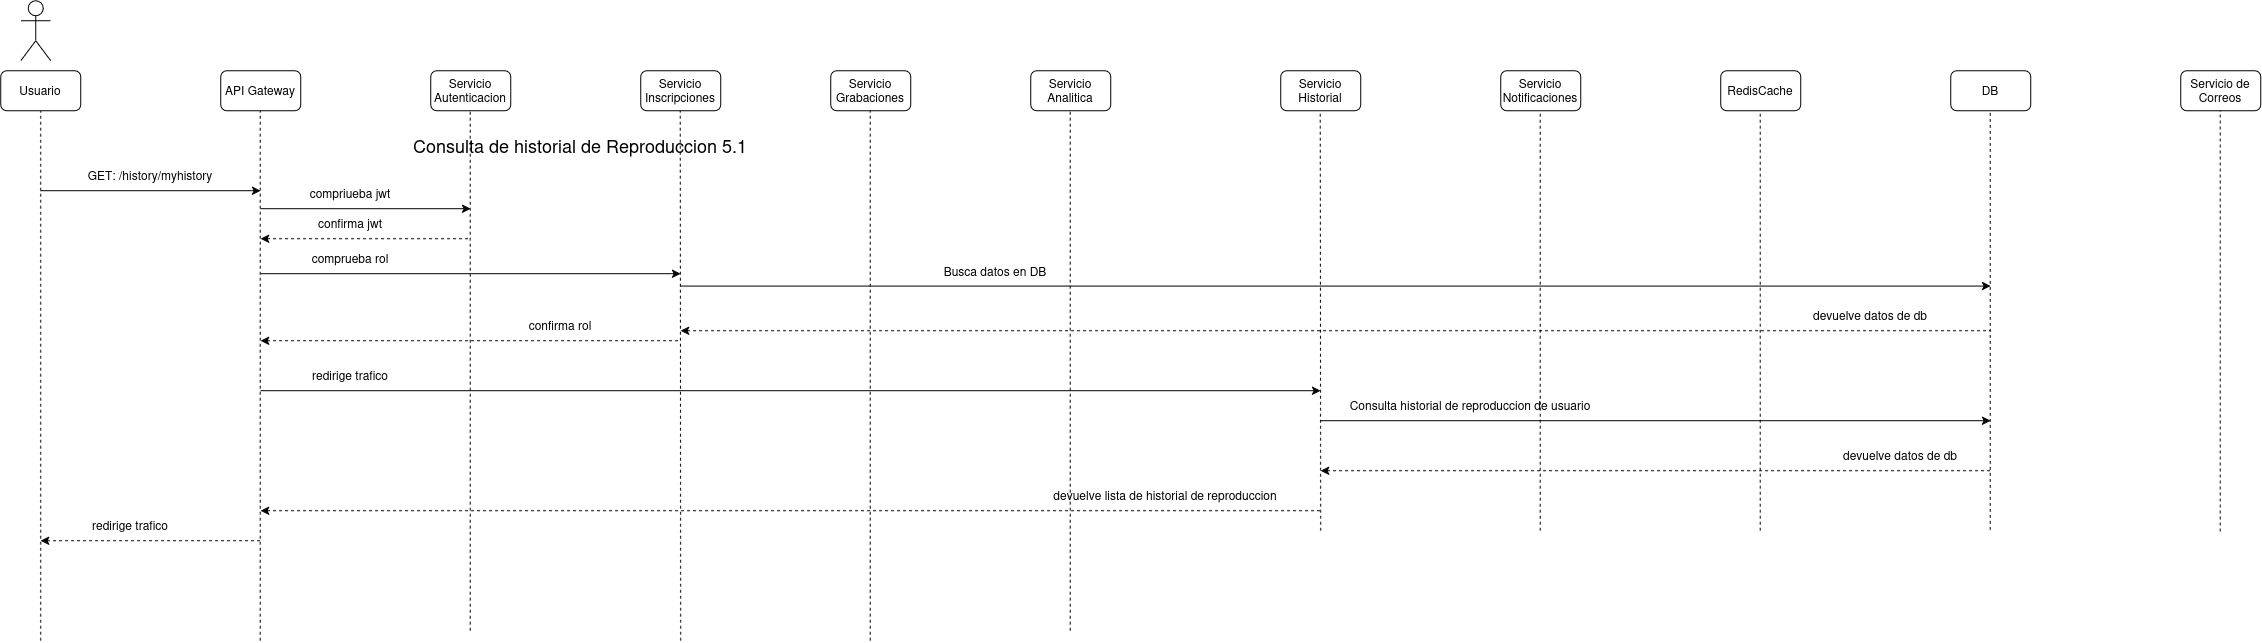

The diagram above was exported from draw.io. Its source (the exported page's mxGraphModel, read from the mxfile embedded in the PNG):
<mxGraphModel dx="2260" dy="1325" grid="1" gridSize="10" guides="1" tooltips="1" connect="1" arrows="1" fold="1" page="1" pageScale="1" pageWidth="850" pageHeight="1100" math="0" shadow="0">
  <root>
    <mxCell id="EQXxzo9_TmcRVfbjz2CO-0" />
    <mxCell id="EQXxzo9_TmcRVfbjz2CO-1" parent="EQXxzo9_TmcRVfbjz2CO-0" />
    <mxCell id="EQXxzo9_TmcRVfbjz2CO-2" parent="EQXxzo9_TmcRVfbjz2CO-1" style="shape=umlActor;verticalLabelPosition=bottom;verticalAlign=top;html=1;outlineConnect=0;" value="" vertex="1">
      <mxGeometry height="60" width="30" x="60" y="30" as="geometry" />
    </mxCell>
    <mxCell id="EQXxzo9_TmcRVfbjz2CO-3" parent="EQXxzo9_TmcRVfbjz2CO-1" style="rounded=1;whiteSpace=wrap;html=1;" value="Usuario" vertex="1">
      <mxGeometry height="40" width="80" x="40" y="100" as="geometry" />
    </mxCell>
    <mxCell id="EQXxzo9_TmcRVfbjz2CO-4" parent="EQXxzo9_TmcRVfbjz2CO-1" style="rounded=1;whiteSpace=wrap;html=1;" value="API Gateway" vertex="1">
      <mxGeometry height="40" width="80" x="260" y="100" as="geometry" />
    </mxCell>
    <mxCell id="EQXxzo9_TmcRVfbjz2CO-5" parent="EQXxzo9_TmcRVfbjz2CO-1" style="rounded=1;whiteSpace=wrap;html=1;" value="Servicio Autenticacion" vertex="1">
      <mxGeometry height="40" width="80" x="470" y="100" as="geometry" />
    </mxCell>
    <mxCell id="EQXxzo9_TmcRVfbjz2CO-6" parent="EQXxzo9_TmcRVfbjz2CO-1" style="rounded=1;whiteSpace=wrap;html=1;" value="Servicio Inscripciones" vertex="1">
      <mxGeometry height="40" width="80" x="680" y="100" as="geometry" />
    </mxCell>
    <mxCell id="EQXxzo9_TmcRVfbjz2CO-7" parent="EQXxzo9_TmcRVfbjz2CO-1" style="rounded=1;whiteSpace=wrap;html=1;" value="Servicio Grabaciones" vertex="1">
      <mxGeometry height="40" width="80" x="870" y="100" as="geometry" />
    </mxCell>
    <mxCell id="EQXxzo9_TmcRVfbjz2CO-8" parent="EQXxzo9_TmcRVfbjz2CO-1" style="rounded=1;whiteSpace=wrap;html=1;" value="Servicio Analitica" vertex="1">
      <mxGeometry height="40" width="80" x="1070" y="100" as="geometry" />
    </mxCell>
    <mxCell id="EQXxzo9_TmcRVfbjz2CO-9" parent="EQXxzo9_TmcRVfbjz2CO-1" style="rounded=1;whiteSpace=wrap;html=1;" value="RedisCache" vertex="1">
      <mxGeometry height="40" width="80" x="1760" y="100" as="geometry" />
    </mxCell>
    <mxCell id="EQXxzo9_TmcRVfbjz2CO-10" parent="EQXxzo9_TmcRVfbjz2CO-1" style="rounded=1;whiteSpace=wrap;html=1;" value="Servicio Notificaciones" vertex="1">
      <mxGeometry height="40" width="80" x="1540" y="100" as="geometry" />
    </mxCell>
    <mxCell id="EQXxzo9_TmcRVfbjz2CO-11" parent="EQXxzo9_TmcRVfbjz2CO-1" style="rounded=1;whiteSpace=wrap;html=1;" value="Servicio Historial" vertex="1">
      <mxGeometry height="40" width="80" x="1320" y="100" as="geometry" />
    </mxCell>
    <mxCell id="EQXxzo9_TmcRVfbjz2CO-12" parent="EQXxzo9_TmcRVfbjz2CO-1" style="rounded=1;whiteSpace=wrap;html=1;" value="DB" vertex="1">
      <mxGeometry height="40" width="80" x="1990" y="100" as="geometry" />
    </mxCell>
    <mxCell id="EQXxzo9_TmcRVfbjz2CO-13" parent="EQXxzo9_TmcRVfbjz2CO-1" style="rounded=1;whiteSpace=wrap;html=1;" value="Servicio de Correos" vertex="1">
      <mxGeometry height="40" width="80" x="2220" y="100" as="geometry" />
    </mxCell>
    <mxCell id="EQXxzo9_TmcRVfbjz2CO-14" edge="1" parent="EQXxzo9_TmcRVfbjz2CO-1" style="endArrow=classic;html=1;rounded=0;" value="">
      <mxGeometry height="50" relative="1" width="50" as="geometry">
        <mxPoint x="80" y="220" as="sourcePoint" />
        <mxPoint x="300" y="220" as="targetPoint" />
      </mxGeometry>
    </mxCell>
    <mxCell id="EQXxzo9_TmcRVfbjz2CO-15" parent="EQXxzo9_TmcRVfbjz2CO-1" style="text;html=1;whiteSpace=wrap;strokeColor=none;fillColor=none;align=center;verticalAlign=middle;rounded=0;" value="&lt;span style=&quot;font-size: 18px;&quot;&gt;Consulta de historial de Reproduccion 5.1&lt;/span&gt;" vertex="1">
      <mxGeometry height="30" width="420" x="410" y="160" as="geometry" />
    </mxCell>
    <mxCell id="EQXxzo9_TmcRVfbjz2CO-16" parent="EQXxzo9_TmcRVfbjz2CO-1" style="text;html=1;whiteSpace=wrap;strokeColor=none;fillColor=none;align=center;verticalAlign=middle;rounded=0;" value="GET: /history/myhistory" vertex="1">
      <mxGeometry height="30" width="160" x="110" y="190" as="geometry" />
    </mxCell>
    <mxCell id="EQXxzo9_TmcRVfbjz2CO-17" edge="1" parent="EQXxzo9_TmcRVfbjz2CO-1" style="endArrow=none;dashed=1;html=1;rounded=0;entryX=0.5;entryY=1;entryDx=0;entryDy=0;" target="EQXxzo9_TmcRVfbjz2CO-3" value="">
      <mxGeometry height="50" relative="1" width="50" as="geometry">
        <mxPoint x="80" y="670" as="sourcePoint" />
        <mxPoint x="550" y="210" as="targetPoint" />
      </mxGeometry>
    </mxCell>
    <mxCell id="EQXxzo9_TmcRVfbjz2CO-18" edge="1" parent="EQXxzo9_TmcRVfbjz2CO-1" style="endArrow=none;dashed=1;html=1;rounded=0;entryX=0.5;entryY=1;entryDx=0;entryDy=0;" value="">
      <mxGeometry height="50" relative="1" width="50" as="geometry">
        <mxPoint x="299.5" y="670" as="sourcePoint" />
        <mxPoint x="299.5" y="140" as="targetPoint" />
      </mxGeometry>
    </mxCell>
    <mxCell id="EQXxzo9_TmcRVfbjz2CO-19" edge="1" parent="EQXxzo9_TmcRVfbjz2CO-1" style="endArrow=none;dashed=1;html=1;rounded=0;entryX=0.5;entryY=1;entryDx=0;entryDy=0;" value="">
      <mxGeometry height="50" relative="1" width="50" as="geometry">
        <mxPoint x="509.5" y="660" as="sourcePoint" />
        <mxPoint x="509.5" y="140" as="targetPoint" />
      </mxGeometry>
    </mxCell>
    <mxCell id="EQXxzo9_TmcRVfbjz2CO-20" edge="1" parent="EQXxzo9_TmcRVfbjz2CO-1" style="endArrow=none;dashed=1;html=1;rounded=0;entryX=0.5;entryY=1;entryDx=0;entryDy=0;" value="">
      <mxGeometry height="50" relative="1" width="50" as="geometry">
        <mxPoint x="720" y="670" as="sourcePoint" />
        <mxPoint x="719.5" y="140" as="targetPoint" />
      </mxGeometry>
    </mxCell>
    <mxCell id="EQXxzo9_TmcRVfbjz2CO-21" edge="1" parent="EQXxzo9_TmcRVfbjz2CO-1" style="endArrow=none;dashed=1;html=1;rounded=0;entryX=0.5;entryY=1;entryDx=0;entryDy=0;" value="">
      <mxGeometry height="50" relative="1" width="50" as="geometry">
        <mxPoint x="909.5" y="670" as="sourcePoint" />
        <mxPoint x="909.5" y="140" as="targetPoint" />
      </mxGeometry>
    </mxCell>
    <mxCell id="EQXxzo9_TmcRVfbjz2CO-22" edge="1" parent="EQXxzo9_TmcRVfbjz2CO-1" style="endArrow=none;dashed=1;html=1;rounded=0;entryX=0.5;entryY=1;entryDx=0;entryDy=0;" value="">
      <mxGeometry height="50" relative="1" width="50" as="geometry">
        <mxPoint x="1109.5" y="660" as="sourcePoint" />
        <mxPoint x="1109.5" y="140" as="targetPoint" />
      </mxGeometry>
    </mxCell>
    <mxCell id="EQXxzo9_TmcRVfbjz2CO-23" edge="1" parent="EQXxzo9_TmcRVfbjz2CO-1" style="endArrow=none;dashed=1;html=1;rounded=0;entryX=0.5;entryY=1;entryDx=0;entryDy=0;" value="">
      <mxGeometry height="50" relative="1" width="50" as="geometry">
        <mxPoint x="1360" y="560" as="sourcePoint" />
        <mxPoint x="1359.5" y="140" as="targetPoint" />
      </mxGeometry>
    </mxCell>
    <mxCell id="EQXxzo9_TmcRVfbjz2CO-24" edge="1" parent="EQXxzo9_TmcRVfbjz2CO-1" style="endArrow=none;dashed=1;html=1;rounded=0;entryX=0.5;entryY=1;entryDx=0;entryDy=0;" value="">
      <mxGeometry height="50" relative="1" width="50" as="geometry">
        <mxPoint x="1579.5" y="560" as="sourcePoint" />
        <mxPoint x="1579.5" y="140" as="targetPoint" />
      </mxGeometry>
    </mxCell>
    <mxCell id="EQXxzo9_TmcRVfbjz2CO-25" edge="1" parent="EQXxzo9_TmcRVfbjz2CO-1" style="endArrow=none;dashed=1;html=1;rounded=0;entryX=0.5;entryY=1;entryDx=0;entryDy=0;" value="">
      <mxGeometry height="50" relative="1" width="50" as="geometry">
        <mxPoint x="1799.5" y="560" as="sourcePoint" />
        <mxPoint x="1799.5" y="140" as="targetPoint" />
      </mxGeometry>
    </mxCell>
    <mxCell id="EQXxzo9_TmcRVfbjz2CO-26" edge="1" parent="EQXxzo9_TmcRVfbjz2CO-1" style="endArrow=none;dashed=1;html=1;rounded=0;entryX=0.5;entryY=1;entryDx=0;entryDy=0;" value="">
      <mxGeometry height="50" relative="1" width="50" as="geometry">
        <mxPoint x="2029.5" y="559.2000122070312" as="sourcePoint" />
        <mxPoint x="2029.5" y="140" as="targetPoint" />
      </mxGeometry>
    </mxCell>
    <mxCell id="EQXxzo9_TmcRVfbjz2CO-27" edge="1" parent="EQXxzo9_TmcRVfbjz2CO-1" style="endArrow=none;dashed=1;html=1;rounded=0;entryX=0.5;entryY=1;entryDx=0;entryDy=0;" value="">
      <mxGeometry height="50" relative="1" width="50" as="geometry">
        <mxPoint x="2259.5" y="560.7999877929688" as="sourcePoint" />
        <mxPoint x="2259.5" y="140" as="targetPoint" />
      </mxGeometry>
    </mxCell>
    <mxCell id="EQXxzo9_TmcRVfbjz2CO-32" edge="1" parent="EQXxzo9_TmcRVfbjz2CO-1" style="endArrow=classic;html=1;rounded=0;" value="">
      <mxGeometry height="50" relative="1" width="50" as="geometry">
        <mxPoint x="300" y="420" as="sourcePoint" />
        <mxPoint x="1360" y="420" as="targetPoint" />
      </mxGeometry>
    </mxCell>
    <mxCell id="EQXxzo9_TmcRVfbjz2CO-33" parent="EQXxzo9_TmcRVfbjz2CO-1" style="text;html=1;whiteSpace=wrap;strokeColor=none;fillColor=none;align=center;verticalAlign=middle;rounded=0;" value="redirige trafico" vertex="1">
      <mxGeometry height="30" width="120" x="330" y="390" as="geometry" />
    </mxCell>
    <mxCell id="EQXxzo9_TmcRVfbjz2CO-34" edge="1" parent="EQXxzo9_TmcRVfbjz2CO-1" style="endArrow=classic;html=1;rounded=0;" value="">
      <mxGeometry height="50" relative="1" width="50" as="geometry">
        <mxPoint x="1360" y="450" as="sourcePoint" />
        <mxPoint x="2030" y="450" as="targetPoint" />
      </mxGeometry>
    </mxCell>
    <mxCell id="EQXxzo9_TmcRVfbjz2CO-35" parent="EQXxzo9_TmcRVfbjz2CO-1" style="text;html=1;whiteSpace=wrap;strokeColor=none;fillColor=none;align=center;verticalAlign=middle;rounded=0;" value="Consulta historial de reproduccion de usuario" vertex="1">
      <mxGeometry height="30" width="260" x="1380" y="420" as="geometry" />
    </mxCell>
    <mxCell id="EQXxzo9_TmcRVfbjz2CO-36" edge="1" parent="EQXxzo9_TmcRVfbjz2CO-1" style="endArrow=none;html=1;rounded=0;startArrow=classic;startFill=1;endFill=0;dashed=1;" value="">
      <mxGeometry height="50" relative="1" width="50" as="geometry">
        <mxPoint x="1360" y="500" as="sourcePoint" />
        <mxPoint x="2030" y="500" as="targetPoint" />
      </mxGeometry>
    </mxCell>
    <mxCell id="EQXxzo9_TmcRVfbjz2CO-37" parent="EQXxzo9_TmcRVfbjz2CO-1" style="text;html=1;whiteSpace=wrap;strokeColor=none;fillColor=none;align=center;verticalAlign=middle;rounded=0;" value="devuelve datos de db" vertex="1">
      <mxGeometry height="30" width="160" x="1860" y="470" as="geometry" />
    </mxCell>
    <mxCell id="EQXxzo9_TmcRVfbjz2CO-38" edge="1" parent="EQXxzo9_TmcRVfbjz2CO-1" style="endArrow=none;html=1;rounded=0;startArrow=classic;startFill=1;endFill=0;dashed=1;" value="">
      <mxGeometry height="50" relative="1" width="50" as="geometry">
        <mxPoint x="300" y="540" as="sourcePoint" />
        <mxPoint x="1360" y="540" as="targetPoint" />
      </mxGeometry>
    </mxCell>
    <mxCell id="EQXxzo9_TmcRVfbjz2CO-39" parent="EQXxzo9_TmcRVfbjz2CO-1" style="text;html=1;whiteSpace=wrap;strokeColor=none;fillColor=none;align=center;verticalAlign=middle;rounded=0;" value="devuelve lista de historial de reproduccion" vertex="1">
      <mxGeometry height="30" width="290" x="1060" y="510" as="geometry" />
    </mxCell>
    <mxCell id="EQXxzo9_TmcRVfbjz2CO-40" edge="1" parent="EQXxzo9_TmcRVfbjz2CO-1" style="endArrow=none;html=1;rounded=0;startArrow=classic;startFill=1;endFill=0;dashed=1;" value="">
      <mxGeometry height="50" relative="1" width="50" as="geometry">
        <mxPoint x="80" y="570" as="sourcePoint" />
        <mxPoint x="300" y="570" as="targetPoint" />
      </mxGeometry>
    </mxCell>
    <mxCell id="EQXxzo9_TmcRVfbjz2CO-41" parent="EQXxzo9_TmcRVfbjz2CO-1" style="text;html=1;whiteSpace=wrap;strokeColor=none;fillColor=none;align=center;verticalAlign=middle;rounded=0;" value="redirige trafico" vertex="1">
      <mxGeometry height="30" width="120" x="110" y="540" as="geometry" />
    </mxCell>
    <mxCell id="vUzA-VyKzdIv_DMOvLH6-0" edge="1" parent="EQXxzo9_TmcRVfbjz2CO-1" style="endArrow=classic;html=1;rounded=0;" value="">
      <mxGeometry height="50" relative="1" width="50" as="geometry">
        <mxPoint x="300" y="238" as="sourcePoint" />
        <mxPoint x="510" y="238" as="targetPoint" />
      </mxGeometry>
    </mxCell>
    <mxCell id="vUzA-VyKzdIv_DMOvLH6-1" parent="EQXxzo9_TmcRVfbjz2CO-1" style="text;html=1;whiteSpace=wrap;strokeColor=none;fillColor=none;align=center;verticalAlign=middle;rounded=0;" value="compriueba jwt" vertex="1">
      <mxGeometry height="30" width="120" x="330" y="208" as="geometry" />
    </mxCell>
    <mxCell id="vUzA-VyKzdIv_DMOvLH6-2" edge="1" parent="EQXxzo9_TmcRVfbjz2CO-1" style="endArrow=none;html=1;rounded=0;startArrow=classic;startFill=1;endFill=0;dashed=1;" value="">
      <mxGeometry height="50" relative="1" width="50" as="geometry">
        <mxPoint x="300" y="268" as="sourcePoint" />
        <mxPoint x="510" y="268" as="targetPoint" />
      </mxGeometry>
    </mxCell>
    <mxCell id="vUzA-VyKzdIv_DMOvLH6-3" parent="EQXxzo9_TmcRVfbjz2CO-1" style="text;html=1;whiteSpace=wrap;strokeColor=none;fillColor=none;align=center;verticalAlign=middle;rounded=0;" value="confirma jwt" vertex="1">
      <mxGeometry height="30" width="120" x="330" y="238" as="geometry" />
    </mxCell>
    <mxCell id="vUzA-VyKzdIv_DMOvLH6-4" edge="1" parent="EQXxzo9_TmcRVfbjz2CO-1" style="endArrow=classic;html=1;rounded=0;" value="">
      <mxGeometry height="50" relative="1" width="50" as="geometry">
        <mxPoint x="300" y="303" as="sourcePoint" />
        <mxPoint x="720" y="303" as="targetPoint" />
      </mxGeometry>
    </mxCell>
    <mxCell id="vUzA-VyKzdIv_DMOvLH6-5" parent="EQXxzo9_TmcRVfbjz2CO-1" style="text;html=1;whiteSpace=wrap;strokeColor=none;fillColor=none;align=center;verticalAlign=middle;rounded=0;" value="comprueba rol" vertex="1">
      <mxGeometry height="30" width="120" x="330" y="273" as="geometry" />
    </mxCell>
    <mxCell id="vUzA-VyKzdIv_DMOvLH6-6" edge="1" parent="EQXxzo9_TmcRVfbjz2CO-1" style="endArrow=none;html=1;rounded=0;startArrow=classic;startFill=1;endFill=0;dashed=1;" value="">
      <mxGeometry height="50" relative="1" width="50" as="geometry">
        <mxPoint x="300" y="370" as="sourcePoint" />
        <mxPoint x="720" y="370" as="targetPoint" />
      </mxGeometry>
    </mxCell>
    <mxCell id="vUzA-VyKzdIv_DMOvLH6-7" parent="EQXxzo9_TmcRVfbjz2CO-1" style="text;html=1;whiteSpace=wrap;strokeColor=none;fillColor=none;align=center;verticalAlign=middle;rounded=0;" value="confirma rol" vertex="1">
      <mxGeometry height="30" width="120" x="540" y="340" as="geometry" />
    </mxCell>
    <mxCell id="vUzA-VyKzdIv_DMOvLH6-8" edge="1" parent="EQXxzo9_TmcRVfbjz2CO-1" style="endArrow=classic;html=1;rounded=0;" value="">
      <mxGeometry height="50" relative="1" width="50" as="geometry">
        <mxPoint x="720" y="315.38" as="sourcePoint" />
        <mxPoint x="2030" y="315.38" as="targetPoint" />
      </mxGeometry>
    </mxCell>
    <mxCell id="vUzA-VyKzdIv_DMOvLH6-9" parent="EQXxzo9_TmcRVfbjz2CO-1" style="text;html=1;whiteSpace=wrap;strokeColor=none;fillColor=none;align=center;verticalAlign=middle;rounded=0;" value="Busca datos en DB" vertex="1">
      <mxGeometry height="30" width="170" x="950" y="285.38" as="geometry" />
    </mxCell>
    <mxCell id="vUzA-VyKzdIv_DMOvLH6-10" edge="1" parent="EQXxzo9_TmcRVfbjz2CO-1" style="endArrow=none;html=1;rounded=0;endFill=0;startArrow=classic;startFill=1;dashed=1;" value="">
      <mxGeometry height="50" relative="1" width="50" as="geometry">
        <mxPoint x="720" y="360" as="sourcePoint" />
        <mxPoint x="2030" y="360" as="targetPoint" />
      </mxGeometry>
    </mxCell>
    <mxCell id="vUzA-VyKzdIv_DMOvLH6-11" parent="EQXxzo9_TmcRVfbjz2CO-1" style="text;html=1;whiteSpace=wrap;strokeColor=none;fillColor=none;align=center;verticalAlign=middle;rounded=0;" value="devuelve datos de db" vertex="1">
      <mxGeometry height="30" width="220" x="1800" y="330.00000000000006" as="geometry" />
    </mxCell>
  </root>
</mxGraphModel>